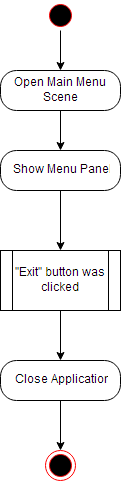

The diagram above was exported from draw.io. Its source (the exported page's mxGraphModel, read from the mxfile embedded in the PNG):
<mxGraphModel dx="1042" dy="545" grid="1" gridSize="10" guides="1" tooltips="1" connect="1" arrows="1" fold="1" page="1" pageScale="1" pageWidth="1169" pageHeight="826" background="#ffffff" math="0" shadow="0">
  <root>
    <mxCell id="0" />
    <mxCell id="1" parent="0" />
    <mxCell id="41" value="" style="ellipse;html=1;shape=startState;fillColor=#000000;strokeColor=#ff0000;" vertex="1" parent="1">
      <mxGeometry x="475" y="80" width="30" height="30" as="geometry" />
    </mxCell>
    <mxCell id="42" value="&lt;div&gt;Open Main Menu Scene&lt;/div&gt;" style="rounded=1;whiteSpace=wrap;html=1;arcSize=40;fillColor=#ffffff;strokeColor=#000000;" vertex="1" parent="1">
      <mxGeometry x="430" y="150" width="120" height="40" as="geometry" />
    </mxCell>
    <mxCell id="43" value="&lt;div&gt;Show Menu Panel&lt;/div&gt;" style="rounded=1;whiteSpace=wrap;html=1;arcSize=40;fillColor=#ffffff;strokeColor=#000000;" vertex="1" parent="1">
      <mxGeometry x="430" y="230" width="120" height="40" as="geometry" />
    </mxCell>
    <mxCell id="44" value="" style="endArrow=classic;html=1;" edge="1" source="41" target="42" parent="1">
      <mxGeometry width="50" height="50" relative="1" as="geometry">
        <mxPoint x="370" y="105" as="sourcePoint" />
        <mxPoint x="420" y="55" as="targetPoint" />
      </mxGeometry>
    </mxCell>
    <mxCell id="45" value="" style="endArrow=classic;html=1;" edge="1" source="42" target="43" parent="1">
      <mxGeometry width="50" height="50" relative="1" as="geometry">
        <mxPoint x="430" y="350" as="sourcePoint" />
        <mxPoint x="480" y="300" as="targetPoint" />
      </mxGeometry>
    </mxCell>
    <mxCell id="46" style="edgeStyle=orthogonalEdgeStyle;rounded=0;html=1;jettySize=auto;orthogonalLoop=1;" edge="1" source="47" parent="1">
      <mxGeometry relative="1" as="geometry">
        <mxPoint x="490" y="440" as="targetPoint" />
      </mxGeometry>
    </mxCell>
    <mxCell id="47" value="&lt;div&gt;&quot;Exit&quot; button was clicked&lt;/div&gt;" style="shape=process;whiteSpace=wrap;html=1;backgroundOutline=1;" vertex="1" parent="1">
      <mxGeometry x="430" y="330" width="120" height="60" as="geometry" />
    </mxCell>
    <mxCell id="48" value="" style="endArrow=classic;html=1;" edge="1" source="43" target="47" parent="1">
      <mxGeometry width="50" height="50" relative="1" as="geometry">
        <mxPoint x="430" y="540" as="sourcePoint" />
        <mxPoint x="480" y="490" as="targetPoint" />
      </mxGeometry>
    </mxCell>
    <mxCell id="57" style="edgeStyle=orthogonalEdgeStyle;rounded=0;html=1;exitX=0.5;exitY=1;entryX=0.5;entryY=0;jettySize=auto;orthogonalLoop=1;" edge="1" parent="1" source="50" target="56">
      <mxGeometry relative="1" as="geometry" />
    </mxCell>
    <mxCell id="50" value="Close Application" style="rounded=1;whiteSpace=wrap;html=1;arcSize=40;fillColor=#ffffff;strokeColor=#000000;" vertex="1" parent="1">
      <mxGeometry x="430" y="440" width="120" height="40" as="geometry" />
    </mxCell>
    <mxCell id="56" value="" style="ellipse;html=1;shape=endState;fillColor=#000000;strokeColor=#ff0000;" vertex="1" parent="1">
      <mxGeometry x="475" y="530" width="30" height="30" as="geometry" />
    </mxCell>
  </root>
</mxGraphModel>